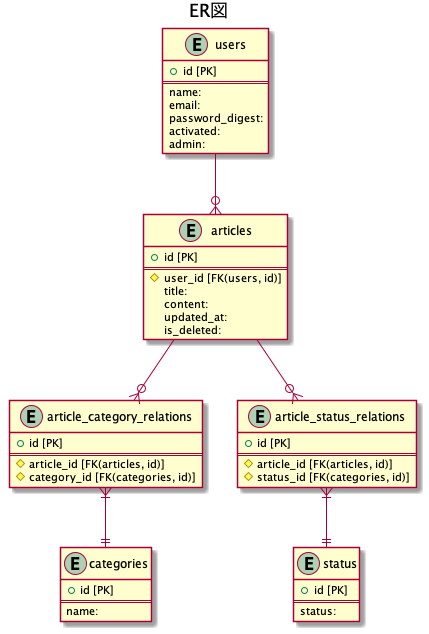

The diagram above was rendered by PlantUML. Its source (embedded in the PNG):
@startuml
title ER図

entity users {
  + id [PK]
  ==
  name:
  email:
  password_digest:
  activated:
  admin:
}

entity articles {
  + id [PK]
  ==
  # user_id [FK(users, id)]
  title:
  content:
  updated_at:
  is_deleted:
}

entity article_category_relations {
  + id [PK]
  ==
  # article_id [FK(articles, id)]
  # category_id [FK(categories, id)]
}

entity categories {
  + id [PK]
  ==
  name:
}

entity article_status_relations {
  + id [PK]
  ==
  # article_id [FK(articles, id)]
  # status_id [FK(categories, id)]
}

entity status {
  + id [PK]
  ==
  status:
}

/' リレーション '/
users --o{ articles
articles --o{ article_category_relations
articles --o{ article_status_relations
article_category_relations }|--|| categories
article_status_relations }|--|| status

@enduml